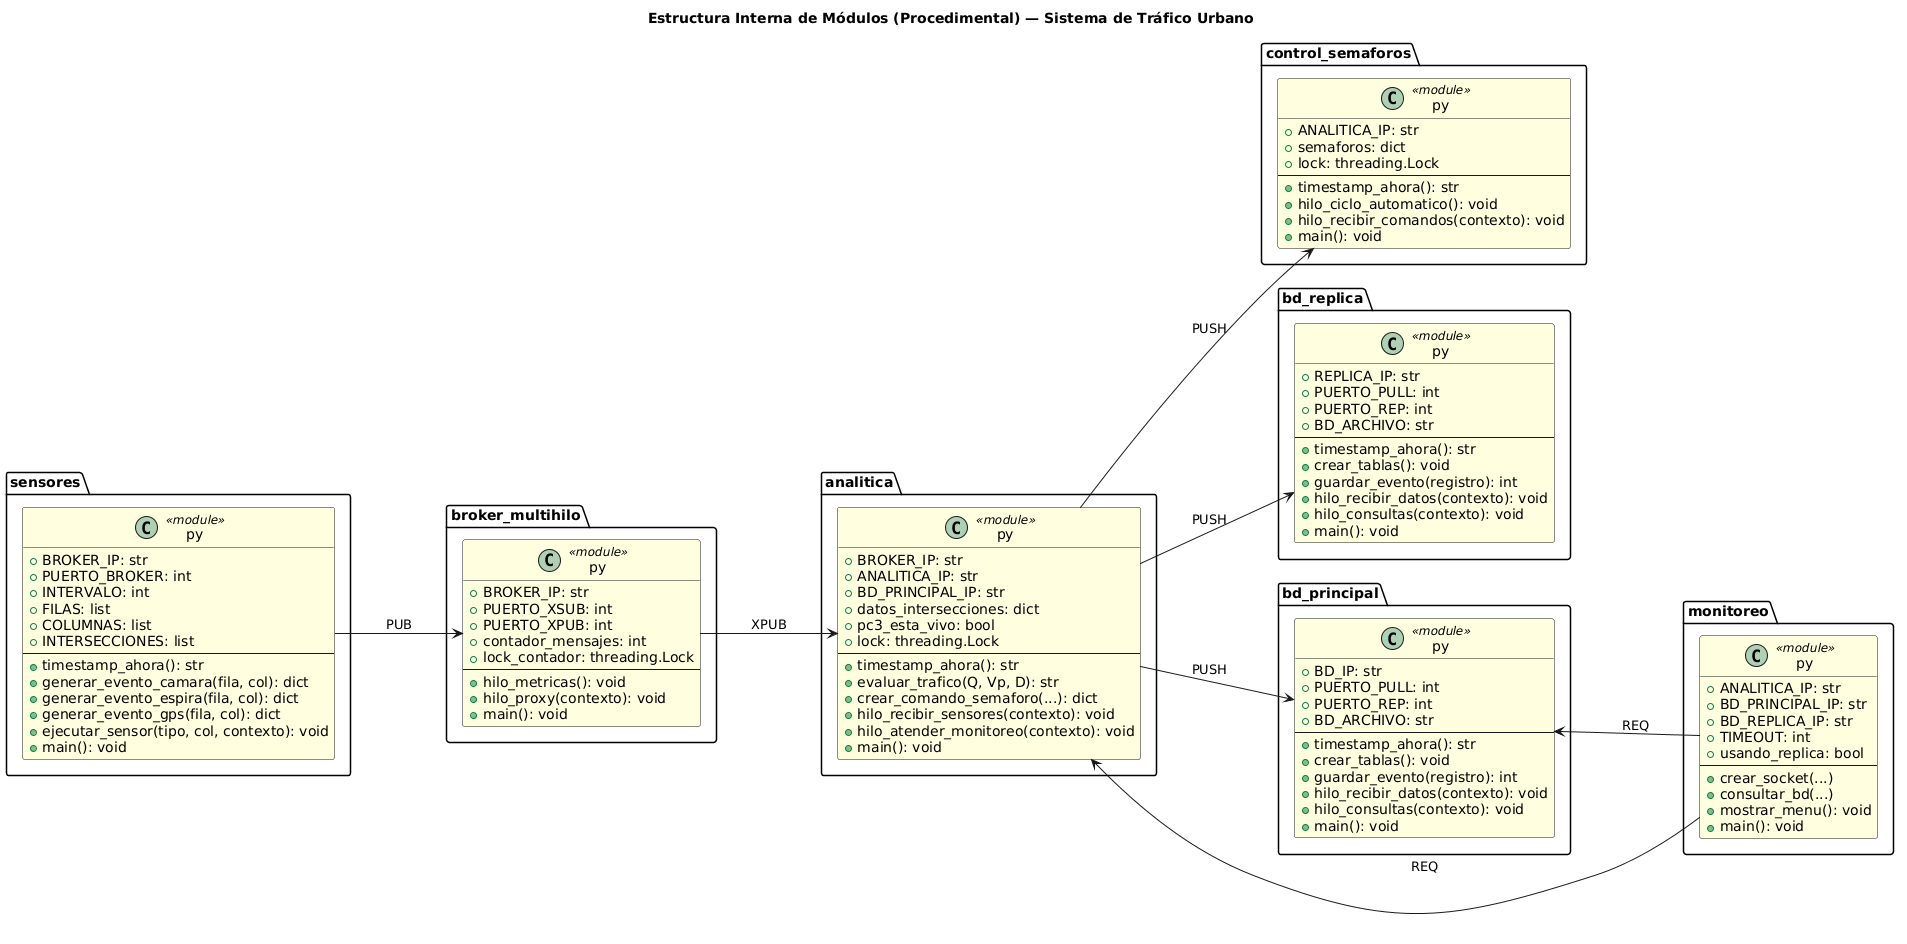

The diagram above was rendered by PlantUML. Its source (embedded in the PNG):
@startuml
' ============================================================================
' DIAGRAMA ESTRUCTURAL DE MÓDULOS (Enfoque Junior Procedimental)
' ============================================================================

title Estructura Interna de Módulos (Procedimental) — Sistema de Tráfico Urbano

left to right direction
skinparam nodesep 50
skinparam ranksep 100
skinparam classBackgroundColor LightYellow

class "sensores.py" <<module>> {
    + BROKER_IP: str
    + PUERTO_BROKER: int
    + INTERVALO: int
    + FILAS: list
    + COLUMNAS: list
    + INTERSECCIONES: list
    --
    + timestamp_ahora(): str
    + generar_evento_camara(fila, col): dict
    + generar_evento_espira(fila, col): dict
    + generar_evento_gps(fila, col): dict
    + ejecutar_sensor(tipo, col, contexto): void
    + main(): void
}

class "broker_multihilo.py" <<module>> {
    + BROKER_IP: str
    + PUERTO_XSUB: int
    + PUERTO_XPUB: int
    + contador_mensajes: int
    + lock_contador: threading.Lock
    --
    + hilo_metricas(): void
    + hilo_proxy(contexto): void
    + main(): void
}

class "analitica.py" <<module>> {
    + BROKER_IP: str
    + ANALITICA_IP: str
    + BD_PRINCIPAL_IP: str
    + datos_intersecciones: dict
    + pc3_esta_vivo: bool
    + lock: threading.Lock
    --
    + timestamp_ahora(): str
    + evaluar_trafico(Q, Vp, D): str
    + crear_comando_semaforo(...): dict
    + hilo_recibir_sensores(contexto): void
    + hilo_atender_monitoreo(contexto): void
    + main(): void
}

class "control_semaforos.py" <<module>> {
    + ANALITICA_IP: str
    + semaforos: dict
    + lock: threading.Lock
    --
    + timestamp_ahora(): str
    + hilo_ciclo_automatico(): void
    + hilo_recibir_comandos(contexto): void
    + main(): void
}

class "bd_replica.py" <<module>> {
    + REPLICA_IP: str
    + PUERTO_PULL: int
    + PUERTO_REP: int
    + BD_ARCHIVO: str
    --
    + timestamp_ahora(): str
    + crear_tablas(): void
    + guardar_evento(registro): int
    + hilo_recibir_datos(contexto): void
    + hilo_consultas(contexto): void
    + main(): void
}

class "bd_principal.py" <<module>> {
    + BD_IP: str
    + PUERTO_PULL: int
    + PUERTO_REP: int
    + BD_ARCHIVO: str
    --
    + timestamp_ahora(): str
    + crear_tablas(): void
    + guardar_evento(registro): int
    + hilo_recibir_datos(contexto): void
    + hilo_consultas(contexto): void
    + main(): void
}

class "monitoreo.py" <<module>> {
    + ANALITICA_IP: str
    + BD_PRINCIPAL_IP: str
    + BD_REPLICA_IP: str
    + TIMEOUT: int
    + usando_replica: bool
    --
    + crear_socket(...)
    + consultar_bd(...)
    + mostrar_menu(): void
    + main(): void
}

' Flujos Maestros hacia adelante
"sensores.py" --> "broker_multihilo.py" : PUB
"broker_multihilo.py" --> "analitica.py" : XPUB
"analitica.py" --> "control_semaforos.py" : PUSH
"analitica.py" --> "bd_principal.py" : PUSH
"analitica.py" --> "bd_replica.py" : PUSH

' Flujos Inversos (Monitoreo pide datos, las flechas se dibujan inversas 
' para mantener analitica y Bds a la izq, y monitoreo a la der)
"analitica.py" <-- "monitoreo.py" : REQ
"bd_principal.py" <-- "monitoreo.py" : REQ
@enduml